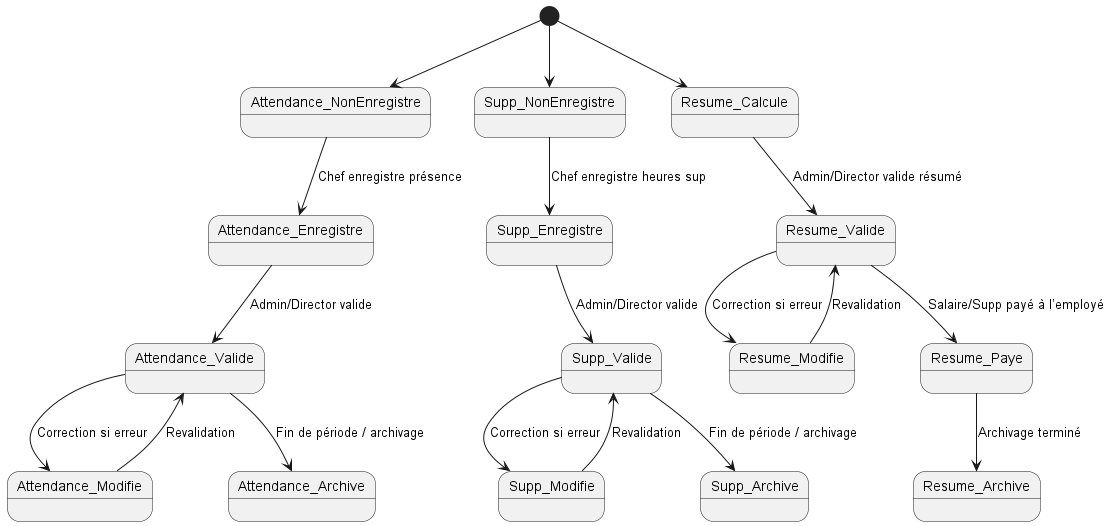

The diagram above was rendered by PlantUML. Its source (embedded in the PNG):
@startuml
[*] --> Attendance_NonEnregistre

'========================
' Cycle des présences
'========================
Attendance_NonEnregistre --> Attendance_Enregistre : Chef enregistre présence
Attendance_Enregistre --> Attendance_Valide : Admin/Director valide
Attendance_Valide --> Attendance_Modifie : Correction si erreur
Attendance_Modifie --> Attendance_Valide : Revalidation
Attendance_Valide --> Attendance_Archive : Fin de période / archivage

'========================
' Cycle des heures supplémentaires
'========================
Supp_NonEnregistre --> Supp_Enregistre : Chef enregistre heures sup
Supp_Enregistre --> Supp_Valide : Admin/Director valide
Supp_Valide --> Supp_Modifie : Correction si erreur
Supp_Modifie --> Supp_Valide : Revalidation
Supp_Valide --> Supp_Archive : Fin de période / archivage

'========================
' Cycle des résumés Salaire et Supp
'========================
Resume_Calcule --> Resume_Valide : Admin/Director valide résumé
Resume_Valide --> Resume_Modifie : Correction si erreur
Resume_Modifie --> Resume_Valide : Revalidation
Resume_Valide --> Resume_Paye : Salaire/Supp payé à l’employé
Resume_Paye --> Resume_Archive : Archivage terminé

'========================
' Liaisons initiales
'========================
[*] --> Supp_NonEnregistre
[*] --> Resume_Calcule

@enduml